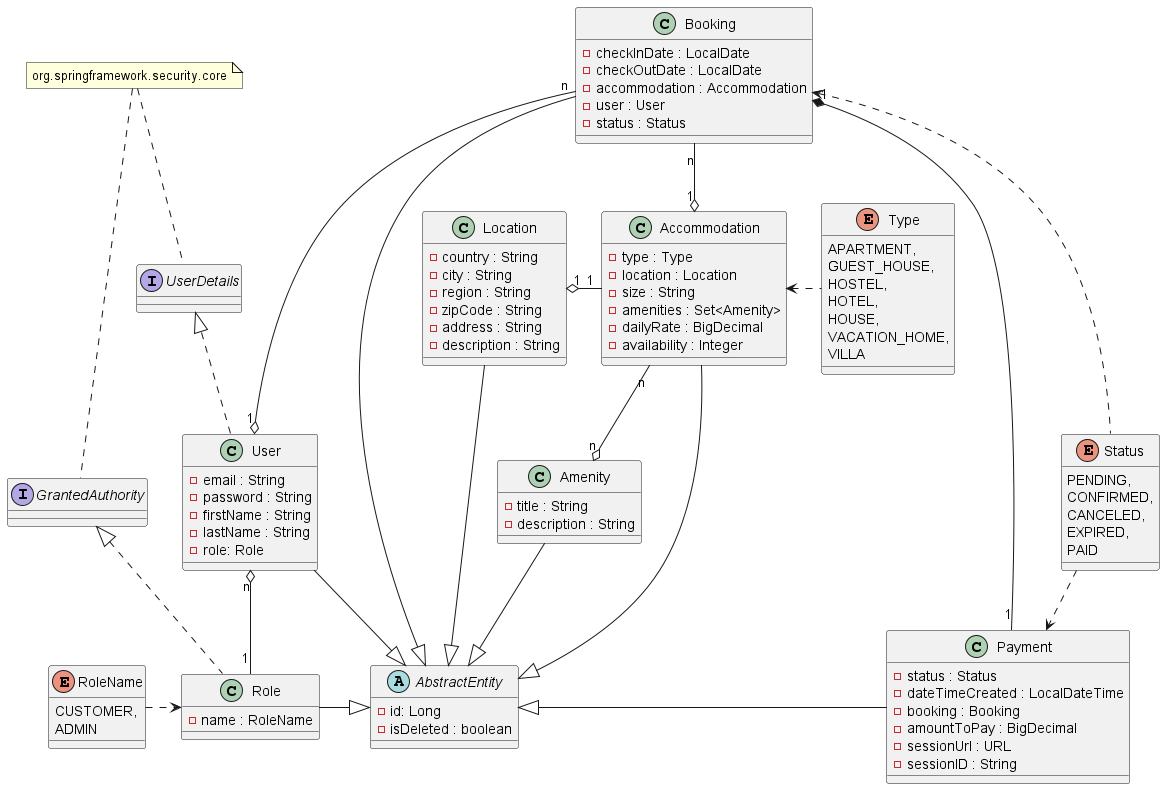

The diagram above was rendered by PlantUML. Its source (embedded in the PNG):
@startuml

abstract class AbstractEntity {
- id: Long
- isDeleted : boolean
}
interface UserDetails
interface GrantedAuthority

class Accommodation {
- type : Type
- location : Location
- size : String
- amenities : Set<Amenity>
- dailyRate : BigDecimal
- availability : Integer
}

class Location {
- country : String
- city : String
- region : String
- zipCode : String
- address : String
- description : String
}

class Amenity {
- title : String
- description : String
}

class Role {
- name : RoleName
}


class User {
- email : String
- password : String
- firstName : String
- lastName : String
- role: Role
}

class Booking {
- checkInDate : LocalDate
- checkOutDate : LocalDate
- accommodation : Accommodation
- user : User
- status : Status
}

class Payment {
- status : Status
- dateTimeCreated : LocalDateTime
- booking : Booking
- amountToPay : BigDecimal
- sessionUrl : URL
- sessionID : String
}

enum Type {
    APARTMENT,
    GUEST_HOUSE,
    HOSTEL,
    HOTEL,
    HOUSE,
    VACATION_HOME,
    VILLA
}

enum RoleName {
    CUSTOMER,
    ADMIN
}

enum Status {
    PENDING,
    CONFIRMED,
    CANCELED,
    EXPIRED,
    PAID
}

note "org.springframework.security.core" as MyNote
MyNote .. UserDetails
MyNote .. GrantedAuthority

UserDetails <|.. User
GrantedAuthority <|.. Role

Booking --|> AbstractEntity
User -|> AbstractEntity
Role -|> AbstractEntity
Accommodation --|> AbstractEntity
Location --|> AbstractEntity
AbstractEntity <|- Payment
Amenity --|> AbstractEntity

User "n" o-- "1" Role
Booking "n" --o "1" User
Location "1" o- "1" Accommodation
Accommodation "n" --o "n" Amenity
Booking "n" --o "1" Accommodation
Booking "1" *-- "1" Payment

RoleName .> Role
Accommodation <. Type
Booking <. Status
Status ..> Payment

@enduml